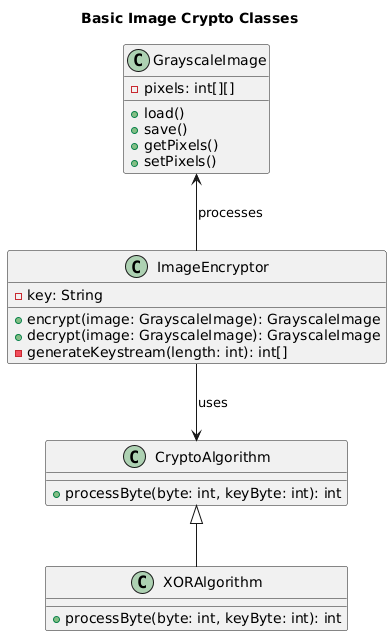

The diagram above was rendered by PlantUML. Its source (embedded in the PNG):
@startuml
title Basic Image Crypto Classes

class GrayscaleImage {
  - pixels: int[][]
  + load()
  + save()
  + getPixels()
  + setPixels()
}

class ImageEncryptor {
  - key: String
  + encrypt(image: GrayscaleImage): GrayscaleImage
  + decrypt(image: GrayscaleImage): GrayscaleImage
  - generateKeystream(length: int): int[]
}

class CryptoAlgorithm {
  + processByte(byte: int, keyByte: int): int
}

class XORAlgorithm {
  + processByte(byte: int, keyByte: int): int
}

GrayscaleImage <-- ImageEncryptor : processes
ImageEncryptor --> CryptoAlgorithm : uses
CryptoAlgorithm <|-- XORAlgorithm
@enduml